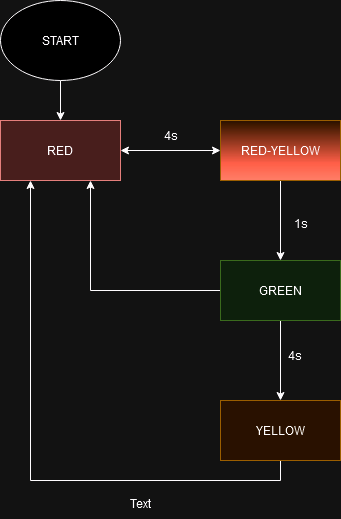

The diagram above was exported from draw.io. Its source (the exported page's mxGraphModel, read from the mxfile embedded in the PNG):
<mxGraphModel dx="422" dy="726" grid="1" gridSize="10" guides="1" tooltips="1" connect="1" arrows="1" fold="1" page="1" pageScale="1" pageWidth="827" pageHeight="1169" math="0" shadow="0">
  <root>
    <mxCell id="0" />
    <mxCell id="1" parent="0" />
    <mxCell id="U6lYl0beh_6HV74CXnGG-3" value="" style="edgeStyle=orthogonalEdgeStyle;rounded=0;orthogonalLoop=1;jettySize=auto;html=1;" edge="1" parent="1" source="U6lYl0beh_6HV74CXnGG-1" target="U6lYl0beh_6HV74CXnGG-2">
      <mxGeometry relative="1" as="geometry" />
    </mxCell>
    <mxCell id="U6lYl0beh_6HV74CXnGG-9" style="edgeStyle=orthogonalEdgeStyle;rounded=0;orthogonalLoop=1;jettySize=auto;html=1;exitX=0;exitY=0.5;exitDx=0;exitDy=0;entryX=1;entryY=0.5;entryDx=0;entryDy=0;startArrow=classic;startFill=1;" edge="1" parent="1" source="U6lYl0beh_6HV74CXnGG-1" target="U6lYl0beh_6HV74CXnGG-8">
      <mxGeometry relative="1" as="geometry" />
    </mxCell>
    <mxCell id="U6lYl0beh_6HV74CXnGG-1" value="&lt;div&gt;RED-YELLOW&lt;/div&gt;" style="rounded=0;whiteSpace=wrap;html=1;fillColor=#ffe6cc;strokeColor=#d79b00;gradientColor=#FF270F;" vertex="1" parent="1">
      <mxGeometry x="340" y="120" width="120" height="60" as="geometry" />
    </mxCell>
    <mxCell id="U6lYl0beh_6HV74CXnGG-5" value="" style="edgeStyle=orthogonalEdgeStyle;rounded=0;orthogonalLoop=1;jettySize=auto;html=1;" edge="1" parent="1" source="U6lYl0beh_6HV74CXnGG-2" target="U6lYl0beh_6HV74CXnGG-4">
      <mxGeometry relative="1" as="geometry" />
    </mxCell>
    <mxCell id="U6lYl0beh_6HV74CXnGG-10" style="edgeStyle=orthogonalEdgeStyle;rounded=0;orthogonalLoop=1;jettySize=auto;html=1;exitX=0;exitY=0.5;exitDx=0;exitDy=0;entryX=0.75;entryY=1;entryDx=0;entryDy=0;" edge="1" parent="1" source="U6lYl0beh_6HV74CXnGG-2" target="U6lYl0beh_6HV74CXnGG-8">
      <mxGeometry relative="1" as="geometry" />
    </mxCell>
    <mxCell id="U6lYl0beh_6HV74CXnGG-2" value="&lt;div&gt;GREEN&lt;/div&gt;" style="rounded=0;whiteSpace=wrap;html=1;fillColor=#d5e8d4;strokeColor=#82b366;" vertex="1" parent="1">
      <mxGeometry x="340" y="260" width="120" height="60" as="geometry" />
    </mxCell>
    <mxCell id="U6lYl0beh_6HV74CXnGG-17" style="edgeStyle=orthogonalEdgeStyle;rounded=0;orthogonalLoop=1;jettySize=auto;html=1;exitX=0.5;exitY=1;exitDx=0;exitDy=0;entryX=0.25;entryY=1;entryDx=0;entryDy=0;" edge="1" parent="1" source="U6lYl0beh_6HV74CXnGG-4" target="U6lYl0beh_6HV74CXnGG-8">
      <mxGeometry relative="1" as="geometry" />
    </mxCell>
    <mxCell id="U6lYl0beh_6HV74CXnGG-4" value="&lt;div&gt;YELLOW&lt;/div&gt;" style="rounded=0;whiteSpace=wrap;html=1;fillColor=#ffe6cc;strokeColor=#d79b00;" vertex="1" parent="1">
      <mxGeometry x="340" y="400" width="120" height="60" as="geometry" />
    </mxCell>
    <mxCell id="U6lYl0beh_6HV74CXnGG-8" value="RED" style="rounded=0;whiteSpace=wrap;html=1;fillColor=#f8cecc;strokeColor=#b85450;" vertex="1" parent="1">
      <mxGeometry x="120" y="120" width="120" height="60" as="geometry" />
    </mxCell>
    <mxCell id="U6lYl0beh_6HV74CXnGG-13" style="edgeStyle=orthogonalEdgeStyle;rounded=0;orthogonalLoop=1;jettySize=auto;html=1;exitX=0.5;exitY=1;exitDx=0;exitDy=0;entryX=0.5;entryY=0;entryDx=0;entryDy=0;" edge="1" parent="1" source="U6lYl0beh_6HV74CXnGG-12" target="U6lYl0beh_6HV74CXnGG-8">
      <mxGeometry relative="1" as="geometry" />
    </mxCell>
    <mxCell id="U6lYl0beh_6HV74CXnGG-12" value="&lt;div&gt;START&lt;/div&gt;" style="ellipse;whiteSpace=wrap;html=1;" vertex="1" parent="1">
      <mxGeometry x="120" width="120" height="80" as="geometry" />
    </mxCell>
    <mxCell id="U6lYl0beh_6HV74CXnGG-14" value="4s" style="text;html=1;align=center;verticalAlign=middle;resizable=0;points=[];autosize=1;strokeColor=none;fillColor=none;" vertex="1" parent="1">
      <mxGeometry x="270" y="120" width="40" height="30" as="geometry" />
    </mxCell>
    <mxCell id="U6lYl0beh_6HV74CXnGG-15" value="&lt;div&gt;1s&lt;/div&gt;" style="text;html=1;align=center;verticalAlign=middle;resizable=0;points=[];autosize=1;strokeColor=none;fillColor=none;" vertex="1" parent="1">
      <mxGeometry x="400" y="208" width="40" height="30" as="geometry" />
    </mxCell>
    <mxCell id="U6lYl0beh_6HV74CXnGG-16" value="4s" style="text;html=1;align=center;verticalAlign=middle;resizable=0;points=[];autosize=1;strokeColor=none;fillColor=none;" vertex="1" parent="1">
      <mxGeometry x="394" y="340" width="40" height="30" as="geometry" />
    </mxCell>
    <mxCell id="U6lYl0beh_6HV74CXnGG-18" value="Text" style="text;html=1;align=center;verticalAlign=middle;resizable=0;points=[];autosize=1;strokeColor=none;fillColor=none;" vertex="1" parent="1">
      <mxGeometry x="235" y="488" width="50" height="30" as="geometry" />
    </mxCell>
  </root>
</mxGraphModel>